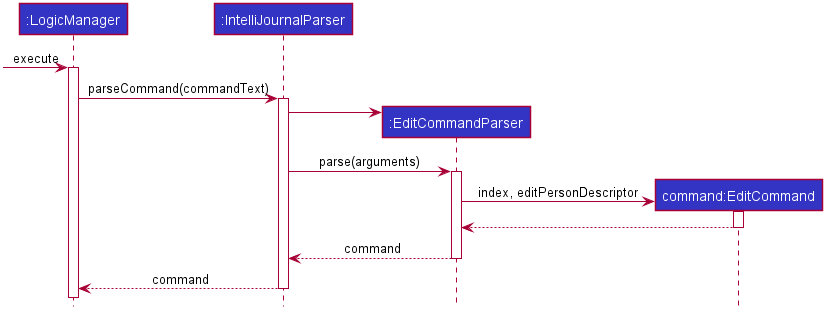

The diagram above was rendered by PlantUML. Its source (embedded in the PNG):
@startuml








skinparam BackgroundColor #FFFFFFF

skinparam Shadowing false

skinparam Class {
    FontColor #FFFFFF
    BorderThickness 1
    BorderColor #FFFFFF
    StereotypeFontColor #FFFFFF
    FontName Arial
}

skinparam Actor {
    BorderColor #000000
    Color #000000
    FontName Arial
}

skinparam Sequence {
    MessageAlign center
    BoxFontSize 15
    BoxPadding 0
    BoxFontColor #FFFFFF
    FontName Arial
}

skinparam Participant {
    FontColor #FFFFFFF
    Padding 20
}

skinparam MinClassWidth 50
skinparam ParticipantPadding 10
skinparam Shadowing false
skinparam DefaultTextAlignment center
skinparam packageStyle Rectangle

hide footbox
hide members
hide circle

Participant ":LogicManager" as logic #3333C4
Participant ":IntelliJournalParser" as abp #3333C4
Participant ":EditCommandParser" as ecp #3333C4
Participant "command:EditCommand" as ec #3333C4

[-> logic : execute
activate logic
logic -> abp ++: parseCommand(commandText)
create ecp
abp -> ecp
abp -> ecp ++: parse(arguments)
create ec
ecp -> ec ++: index, editPersonDescriptor
ec --> ecp --
ecp --> abp --: command
abp --> logic --: command

@enduml